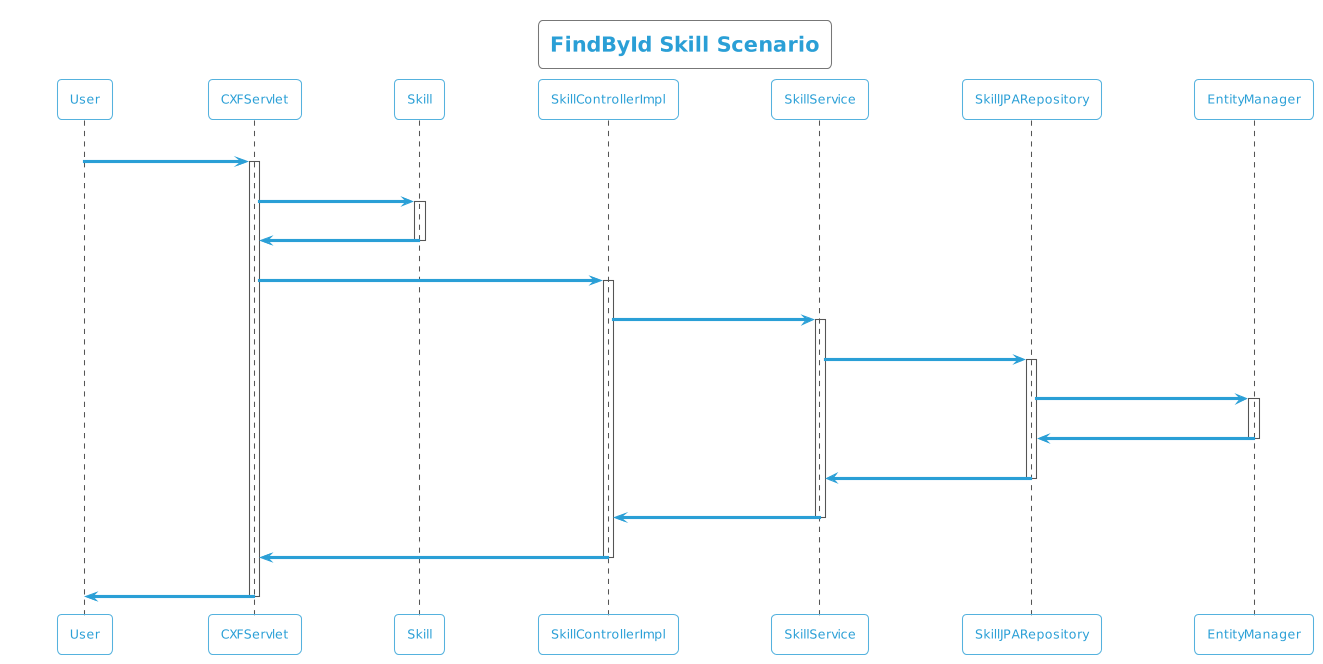

The diagram above was rendered by PlantUML. Its source (embedded in the PNG):
@startuml
!theme cyborg-outline
title FindById Skill Scenario
participant User
User -> CXFServlet: GET, Skill
activate CXFServlet
CXFServlet -> Skill: << findById >>
activate Skill
Skill -> CXFServlet: << instance >>
deactivate Skill
CXFServlet -> SkillControllerImpl: findById(:int)
activate SkillControllerImpl
SkillControllerImpl -> SkillService: findById(:int)
activate SkillService
SkillService -> SkillJPARepository: findById(:int)
activate SkillJPARepository
SkillJPARepository -> EntityManager: response(:Skill)
activate EntityManager
EntityManager -> SkillJPARepository: << persisted Skill >>
deactivate EntityManager
SkillJPARepository -> SkillService: << persisted Skill >>
deactivate SkillJPARepository
SkillService -> SkillControllerImpl: << persisted Skill >>
deactivate SkillService
SkillControllerImpl -> CXFServlet: << persisted Skill >>
deactivate SkillControllerImpl
CXFServlet -> User: marshalled Skill XML
deactivate CXFServlet
@enduml